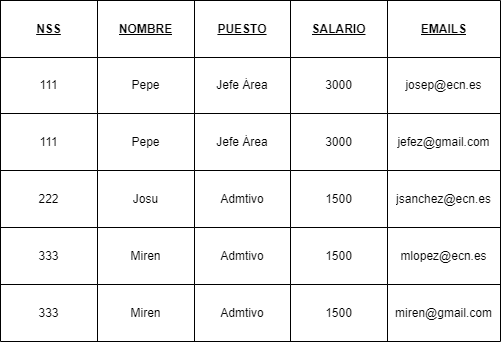

The diagram above was exported from draw.io. Its source (the exported page's mxGraphModel, read from the mxfile embedded in the PNG):
<mxGraphModel dx="2062" dy="1089" grid="1" gridSize="10" guides="1" tooltips="1" connect="1" arrows="1" fold="1" page="1" pageScale="1" pageWidth="850" pageHeight="1100" math="0" shadow="0">
  <root>
    <mxCell id="0" />
    <mxCell id="1" parent="0" />
    <mxCell id="n-Hws_NGKBRpS0kDWKEz-1" value="" style="shape=table;html=1;whiteSpace=wrap;startSize=0;container=1;collapsible=0;childLayout=tableLayout;" parent="1" vertex="1">
      <mxGeometry x="210" y="60" width="500" height="341" as="geometry" />
    </mxCell>
    <mxCell id="n-Hws_NGKBRpS0kDWKEz-2" value="" style="shape=tableRow;horizontal=0;startSize=0;swimlaneHead=0;swimlaneBody=0;top=0;left=0;bottom=0;right=0;collapsible=0;dropTarget=0;fillColor=none;points=[[0,0.5],[1,0.5]];portConstraint=eastwest;fontStyle=1" parent="n-Hws_NGKBRpS0kDWKEz-1" vertex="1">
      <mxGeometry width="500" height="57" as="geometry" />
    </mxCell>
    <mxCell id="n-Hws_NGKBRpS0kDWKEz-14" value="&lt;u&gt;&lt;b&gt;NSS&lt;/b&gt;&lt;/u&gt;" style="shape=partialRectangle;html=1;whiteSpace=wrap;connectable=0;fillColor=none;top=0;left=0;bottom=0;right=0;overflow=hidden;" parent="n-Hws_NGKBRpS0kDWKEz-2" vertex="1">
      <mxGeometry width="97" height="57" as="geometry">
        <mxRectangle width="97" height="57" as="alternateBounds" />
      </mxGeometry>
    </mxCell>
    <mxCell id="n-Hws_NGKBRpS0kDWKEz-3" value="&lt;u&gt;&lt;b&gt;NOMBRE&lt;/b&gt;&lt;/u&gt;" style="shape=partialRectangle;html=1;whiteSpace=wrap;connectable=0;fillColor=none;top=0;left=0;bottom=0;right=0;overflow=hidden;" parent="n-Hws_NGKBRpS0kDWKEz-2" vertex="1">
      <mxGeometry x="97" width="97" height="57" as="geometry">
        <mxRectangle width="97" height="57" as="alternateBounds" />
      </mxGeometry>
    </mxCell>
    <mxCell id="n-Hws_NGKBRpS0kDWKEz-4" value="&lt;u&gt;&lt;b&gt;PUESTO&lt;/b&gt;&lt;/u&gt;" style="shape=partialRectangle;html=1;whiteSpace=wrap;connectable=0;fillColor=none;top=0;left=0;bottom=0;right=0;overflow=hidden;" parent="n-Hws_NGKBRpS0kDWKEz-2" vertex="1">
      <mxGeometry x="194" width="96" height="57" as="geometry">
        <mxRectangle width="96" height="57" as="alternateBounds" />
      </mxGeometry>
    </mxCell>
    <mxCell id="n-Hws_NGKBRpS0kDWKEz-5" value="&lt;u&gt;&lt;b&gt;SALARIO&lt;/b&gt;&lt;/u&gt;" style="shape=partialRectangle;html=1;whiteSpace=wrap;connectable=0;fillColor=none;top=0;left=0;bottom=0;right=0;overflow=hidden;" parent="n-Hws_NGKBRpS0kDWKEz-2" vertex="1">
      <mxGeometry x="290" width="97" height="57" as="geometry">
        <mxRectangle width="97" height="57" as="alternateBounds" />
      </mxGeometry>
    </mxCell>
    <mxCell id="n-Hws_NGKBRpS0kDWKEz-22" value="&lt;u&gt;&lt;b&gt;EMAILS&lt;/b&gt;&lt;/u&gt;" style="shape=partialRectangle;html=1;whiteSpace=wrap;connectable=0;fillColor=none;top=0;left=0;bottom=0;right=0;overflow=hidden;" parent="n-Hws_NGKBRpS0kDWKEz-2" vertex="1">
      <mxGeometry x="387" width="113" height="57" as="geometry">
        <mxRectangle width="113" height="57" as="alternateBounds" />
      </mxGeometry>
    </mxCell>
    <mxCell id="n-Hws_NGKBRpS0kDWKEz-6" value="" style="shape=tableRow;horizontal=0;startSize=0;swimlaneHead=0;swimlaneBody=0;top=0;left=0;bottom=0;right=0;collapsible=0;dropTarget=0;fillColor=none;points=[[0,0.5],[1,0.5]];portConstraint=eastwest;" parent="n-Hws_NGKBRpS0kDWKEz-1" vertex="1">
      <mxGeometry y="57" width="500" height="56" as="geometry" />
    </mxCell>
    <mxCell id="n-Hws_NGKBRpS0kDWKEz-15" value="111" style="shape=partialRectangle;html=1;whiteSpace=wrap;connectable=0;fillColor=none;top=0;left=0;bottom=0;right=0;overflow=hidden;" parent="n-Hws_NGKBRpS0kDWKEz-6" vertex="1">
      <mxGeometry width="97" height="56" as="geometry">
        <mxRectangle width="97" height="56" as="alternateBounds" />
      </mxGeometry>
    </mxCell>
    <mxCell id="n-Hws_NGKBRpS0kDWKEz-7" value="Pepe" style="shape=partialRectangle;html=1;whiteSpace=wrap;connectable=0;fillColor=none;top=0;left=0;bottom=0;right=0;overflow=hidden;" parent="n-Hws_NGKBRpS0kDWKEz-6" vertex="1">
      <mxGeometry x="97" width="97" height="56" as="geometry">
        <mxRectangle width="97" height="56" as="alternateBounds" />
      </mxGeometry>
    </mxCell>
    <mxCell id="n-Hws_NGKBRpS0kDWKEz-8" value="Jefe Área" style="shape=partialRectangle;html=1;whiteSpace=wrap;connectable=0;fillColor=none;top=0;left=0;bottom=0;right=0;overflow=hidden;" parent="n-Hws_NGKBRpS0kDWKEz-6" vertex="1">
      <mxGeometry x="194" width="96" height="56" as="geometry">
        <mxRectangle width="96" height="56" as="alternateBounds" />
      </mxGeometry>
    </mxCell>
    <mxCell id="n-Hws_NGKBRpS0kDWKEz-9" value="3000" style="shape=partialRectangle;html=1;whiteSpace=wrap;connectable=0;fillColor=none;top=0;left=0;bottom=0;right=0;overflow=hidden;" parent="n-Hws_NGKBRpS0kDWKEz-6" vertex="1">
      <mxGeometry x="290" width="97" height="56" as="geometry">
        <mxRectangle width="97" height="56" as="alternateBounds" />
      </mxGeometry>
    </mxCell>
    <mxCell id="n-Hws_NGKBRpS0kDWKEz-23" value="&lt;div&gt;josep@ecn.es&lt;/div&gt;" style="shape=partialRectangle;html=1;whiteSpace=wrap;connectable=0;fillColor=none;top=0;left=0;bottom=0;right=0;overflow=hidden;" parent="n-Hws_NGKBRpS0kDWKEz-6" vertex="1">
      <mxGeometry x="387" width="113" height="56" as="geometry">
        <mxRectangle width="113" height="56" as="alternateBounds" />
      </mxGeometry>
    </mxCell>
    <mxCell id="n-Hws_NGKBRpS0kDWKEz-10" value="" style="shape=tableRow;horizontal=0;startSize=0;swimlaneHead=0;swimlaneBody=0;top=0;left=0;bottom=0;right=0;collapsible=0;dropTarget=0;fillColor=none;points=[[0,0.5],[1,0.5]];portConstraint=eastwest;" parent="n-Hws_NGKBRpS0kDWKEz-1" vertex="1">
      <mxGeometry y="113" width="500" height="57" as="geometry" />
    </mxCell>
    <mxCell id="n-Hws_NGKBRpS0kDWKEz-16" value="111" style="shape=partialRectangle;html=1;whiteSpace=wrap;connectable=0;fillColor=none;top=0;left=0;bottom=0;right=0;overflow=hidden;" parent="n-Hws_NGKBRpS0kDWKEz-10" vertex="1">
      <mxGeometry width="97" height="57" as="geometry">
        <mxRectangle width="97" height="57" as="alternateBounds" />
      </mxGeometry>
    </mxCell>
    <mxCell id="n-Hws_NGKBRpS0kDWKEz-11" value="Pepe" style="shape=partialRectangle;html=1;whiteSpace=wrap;connectable=0;fillColor=none;top=0;left=0;bottom=0;right=0;overflow=hidden;" parent="n-Hws_NGKBRpS0kDWKEz-10" vertex="1">
      <mxGeometry x="97" width="97" height="57" as="geometry">
        <mxRectangle width="97" height="57" as="alternateBounds" />
      </mxGeometry>
    </mxCell>
    <mxCell id="n-Hws_NGKBRpS0kDWKEz-12" value="Jefe Área" style="shape=partialRectangle;html=1;whiteSpace=wrap;connectable=0;fillColor=none;top=0;left=0;bottom=0;right=0;overflow=hidden;" parent="n-Hws_NGKBRpS0kDWKEz-10" vertex="1">
      <mxGeometry x="194" width="96" height="57" as="geometry">
        <mxRectangle width="96" height="57" as="alternateBounds" />
      </mxGeometry>
    </mxCell>
    <mxCell id="n-Hws_NGKBRpS0kDWKEz-13" value="3000" style="shape=partialRectangle;html=1;whiteSpace=wrap;connectable=0;fillColor=none;top=0;left=0;bottom=0;right=0;overflow=hidden;pointerEvents=1;" parent="n-Hws_NGKBRpS0kDWKEz-10" vertex="1">
      <mxGeometry x="290" width="97" height="57" as="geometry">
        <mxRectangle width="97" height="57" as="alternateBounds" />
      </mxGeometry>
    </mxCell>
    <mxCell id="n-Hws_NGKBRpS0kDWKEz-24" value="&lt;div&gt;jefez@gmail.com&lt;/div&gt;" style="shape=partialRectangle;html=1;whiteSpace=wrap;connectable=0;fillColor=none;top=0;left=0;bottom=0;right=0;overflow=hidden;pointerEvents=1;" parent="n-Hws_NGKBRpS0kDWKEz-10" vertex="1">
      <mxGeometry x="387" width="113" height="57" as="geometry">
        <mxRectangle width="113" height="57" as="alternateBounds" />
      </mxGeometry>
    </mxCell>
    <mxCell id="n-Hws_NGKBRpS0kDWKEz-17" style="shape=tableRow;horizontal=0;startSize=0;swimlaneHead=0;swimlaneBody=0;top=0;left=0;bottom=0;right=0;collapsible=0;dropTarget=0;fillColor=none;points=[[0,0.5],[1,0.5]];portConstraint=eastwest;" parent="n-Hws_NGKBRpS0kDWKEz-1" vertex="1">
      <mxGeometry y="170" width="500" height="57" as="geometry" />
    </mxCell>
    <mxCell id="n-Hws_NGKBRpS0kDWKEz-18" value="222" style="shape=partialRectangle;html=1;whiteSpace=wrap;connectable=0;fillColor=none;top=0;left=0;bottom=0;right=0;overflow=hidden;" parent="n-Hws_NGKBRpS0kDWKEz-17" vertex="1">
      <mxGeometry width="97" height="57" as="geometry">
        <mxRectangle width="97" height="57" as="alternateBounds" />
      </mxGeometry>
    </mxCell>
    <mxCell id="n-Hws_NGKBRpS0kDWKEz-19" value="Josu" style="shape=partialRectangle;html=1;whiteSpace=wrap;connectable=0;fillColor=none;top=0;left=0;bottom=0;right=0;overflow=hidden;" parent="n-Hws_NGKBRpS0kDWKEz-17" vertex="1">
      <mxGeometry x="97" width="97" height="57" as="geometry">
        <mxRectangle width="97" height="57" as="alternateBounds" />
      </mxGeometry>
    </mxCell>
    <mxCell id="n-Hws_NGKBRpS0kDWKEz-20" value="Admtivo" style="shape=partialRectangle;html=1;whiteSpace=wrap;connectable=0;fillColor=none;top=0;left=0;bottom=0;right=0;overflow=hidden;" parent="n-Hws_NGKBRpS0kDWKEz-17" vertex="1">
      <mxGeometry x="194" width="96" height="57" as="geometry">
        <mxRectangle width="96" height="57" as="alternateBounds" />
      </mxGeometry>
    </mxCell>
    <mxCell id="n-Hws_NGKBRpS0kDWKEz-21" value="1500" style="shape=partialRectangle;html=1;whiteSpace=wrap;connectable=0;fillColor=none;top=0;left=0;bottom=0;right=0;overflow=hidden;pointerEvents=1;" parent="n-Hws_NGKBRpS0kDWKEz-17" vertex="1">
      <mxGeometry x="290" width="97" height="57" as="geometry">
        <mxRectangle width="97" height="57" as="alternateBounds" />
      </mxGeometry>
    </mxCell>
    <mxCell id="n-Hws_NGKBRpS0kDWKEz-25" value="jsanchez@ecn.es" style="shape=partialRectangle;html=1;whiteSpace=wrap;connectable=0;fillColor=none;top=0;left=0;bottom=0;right=0;overflow=hidden;pointerEvents=1;" parent="n-Hws_NGKBRpS0kDWKEz-17" vertex="1">
      <mxGeometry x="387" width="113" height="57" as="geometry">
        <mxRectangle width="113" height="57" as="alternateBounds" />
      </mxGeometry>
    </mxCell>
    <mxCell id="p0slrqUAy3Def84tl0RJ-1" style="shape=tableRow;horizontal=0;startSize=0;swimlaneHead=0;swimlaneBody=0;top=0;left=0;bottom=0;right=0;collapsible=0;dropTarget=0;fillColor=none;points=[[0,0.5],[1,0.5]];portConstraint=eastwest;" parent="n-Hws_NGKBRpS0kDWKEz-1" vertex="1">
      <mxGeometry y="227" width="500" height="57" as="geometry" />
    </mxCell>
    <mxCell id="p0slrqUAy3Def84tl0RJ-2" value="333" style="shape=partialRectangle;html=1;whiteSpace=wrap;connectable=0;fillColor=none;top=0;left=0;bottom=0;right=0;overflow=hidden;" parent="p0slrqUAy3Def84tl0RJ-1" vertex="1">
      <mxGeometry width="97" height="57" as="geometry">
        <mxRectangle width="97" height="57" as="alternateBounds" />
      </mxGeometry>
    </mxCell>
    <mxCell id="p0slrqUAy3Def84tl0RJ-3" value="Miren" style="shape=partialRectangle;html=1;whiteSpace=wrap;connectable=0;fillColor=none;top=0;left=0;bottom=0;right=0;overflow=hidden;" parent="p0slrqUAy3Def84tl0RJ-1" vertex="1">
      <mxGeometry x="97" width="97" height="57" as="geometry">
        <mxRectangle width="97" height="57" as="alternateBounds" />
      </mxGeometry>
    </mxCell>
    <mxCell id="p0slrqUAy3Def84tl0RJ-4" value="Admtivo" style="shape=partialRectangle;html=1;whiteSpace=wrap;connectable=0;fillColor=none;top=0;left=0;bottom=0;right=0;overflow=hidden;" parent="p0slrqUAy3Def84tl0RJ-1" vertex="1">
      <mxGeometry x="194" width="96" height="57" as="geometry">
        <mxRectangle width="96" height="57" as="alternateBounds" />
      </mxGeometry>
    </mxCell>
    <mxCell id="p0slrqUAy3Def84tl0RJ-5" value="1500" style="shape=partialRectangle;html=1;whiteSpace=wrap;connectable=0;fillColor=none;top=0;left=0;bottom=0;right=0;overflow=hidden;pointerEvents=1;" parent="p0slrqUAy3Def84tl0RJ-1" vertex="1">
      <mxGeometry x="290" width="97" height="57" as="geometry">
        <mxRectangle width="97" height="57" as="alternateBounds" />
      </mxGeometry>
    </mxCell>
    <mxCell id="p0slrqUAy3Def84tl0RJ-6" value="&lt;div&gt;mlopez@ecn.es&lt;/div&gt;" style="shape=partialRectangle;html=1;whiteSpace=wrap;connectable=0;fillColor=none;top=0;left=0;bottom=0;right=0;overflow=hidden;pointerEvents=1;" parent="p0slrqUAy3Def84tl0RJ-1" vertex="1">
      <mxGeometry x="387" width="113" height="57" as="geometry">
        <mxRectangle width="113" height="57" as="alternateBounds" />
      </mxGeometry>
    </mxCell>
    <mxCell id="GqGE2QOjs3B9p2zUO6UA-1" style="shape=tableRow;horizontal=0;startSize=0;swimlaneHead=0;swimlaneBody=0;top=0;left=0;bottom=0;right=0;collapsible=0;dropTarget=0;fillColor=none;points=[[0,0.5],[1,0.5]];portConstraint=eastwest;" parent="n-Hws_NGKBRpS0kDWKEz-1" vertex="1">
      <mxGeometry y="284" width="500" height="57" as="geometry" />
    </mxCell>
    <mxCell id="GqGE2QOjs3B9p2zUO6UA-2" value="333" style="shape=partialRectangle;html=1;whiteSpace=wrap;connectable=0;fillColor=none;top=0;left=0;bottom=0;right=0;overflow=hidden;" parent="GqGE2QOjs3B9p2zUO6UA-1" vertex="1">
      <mxGeometry width="97" height="57" as="geometry">
        <mxRectangle width="97" height="57" as="alternateBounds" />
      </mxGeometry>
    </mxCell>
    <mxCell id="GqGE2QOjs3B9p2zUO6UA-3" value="Miren" style="shape=partialRectangle;html=1;whiteSpace=wrap;connectable=0;fillColor=none;top=0;left=0;bottom=0;right=0;overflow=hidden;" parent="GqGE2QOjs3B9p2zUO6UA-1" vertex="1">
      <mxGeometry x="97" width="97" height="57" as="geometry">
        <mxRectangle width="97" height="57" as="alternateBounds" />
      </mxGeometry>
    </mxCell>
    <mxCell id="GqGE2QOjs3B9p2zUO6UA-4" value="Admtivo" style="shape=partialRectangle;html=1;whiteSpace=wrap;connectable=0;fillColor=none;top=0;left=0;bottom=0;right=0;overflow=hidden;" parent="GqGE2QOjs3B9p2zUO6UA-1" vertex="1">
      <mxGeometry x="194" width="96" height="57" as="geometry">
        <mxRectangle width="96" height="57" as="alternateBounds" />
      </mxGeometry>
    </mxCell>
    <mxCell id="GqGE2QOjs3B9p2zUO6UA-5" value="1500" style="shape=partialRectangle;html=1;whiteSpace=wrap;connectable=0;fillColor=none;top=0;left=0;bottom=0;right=0;overflow=hidden;pointerEvents=1;" parent="GqGE2QOjs3B9p2zUO6UA-1" vertex="1">
      <mxGeometry x="290" width="97" height="57" as="geometry">
        <mxRectangle width="97" height="57" as="alternateBounds" />
      </mxGeometry>
    </mxCell>
    <mxCell id="GqGE2QOjs3B9p2zUO6UA-6" value="&lt;div&gt;miren@gmail.com&lt;br&gt;&lt;/div&gt;" style="shape=partialRectangle;html=1;whiteSpace=wrap;connectable=0;fillColor=none;top=0;left=0;bottom=0;right=0;overflow=hidden;pointerEvents=1;" parent="GqGE2QOjs3B9p2zUO6UA-1" vertex="1">
      <mxGeometry x="387" width="113" height="57" as="geometry">
        <mxRectangle width="113" height="57" as="alternateBounds" />
      </mxGeometry>
    </mxCell>
  </root>
</mxGraphModel>